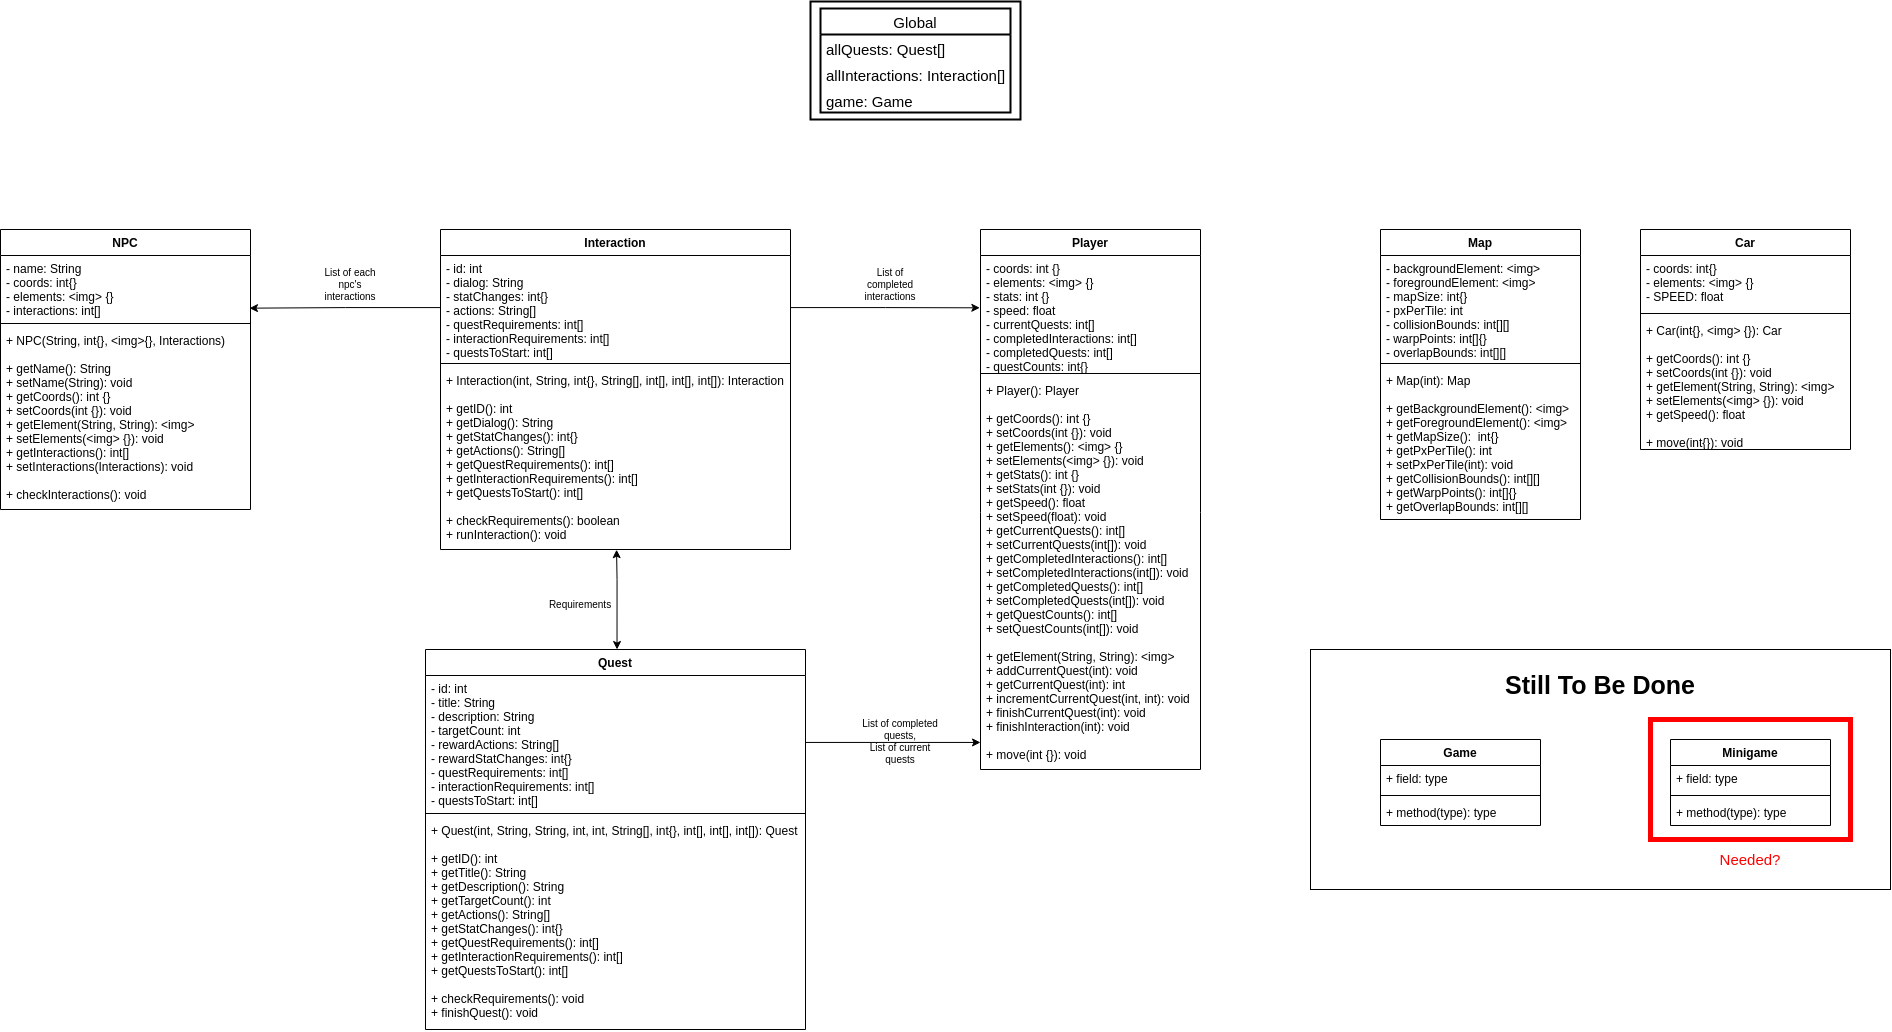

The diagram above was exported from draw.io. Its source (the exported page's mxGraphModel, read from the mxfile embedded in the PNG):
<mxGraphModel dx="3412" dy="2245" grid="1" gridSize="10" guides="1" tooltips="1" connect="1" arrows="1" fold="1" page="1" pageScale="1" pageWidth="827" pageHeight="1169" background="#ffffff" math="0" shadow="0">
  <root>
    <mxCell id="WIyWlLk6GJQsqaUBKTNV-0" />
    <mxCell id="WIyWlLk6GJQsqaUBKTNV-1" parent="WIyWlLk6GJQsqaUBKTNV-0" />
    <mxCell id="0_iH5z7aqFrwZz2-3b-Y-78" value="" style="rounded=0;whiteSpace=wrap;html=1;labelBackgroundColor=none;labelBorderColor=none;fontSize=10;fontColor=#000000;strokeColor=#000000;strokeWidth=2;fillColor=#FFFFFF;" vertex="1" parent="WIyWlLk6GJQsqaUBKTNV-1">
      <mxGeometry x="10" y="-1158" width="210" height="118" as="geometry" />
    </mxCell>
    <mxCell id="0_iH5z7aqFrwZz2-3b-Y-0" value="Map" style="swimlane;fontStyle=1;align=center;verticalAlign=top;childLayout=stackLayout;horizontal=1;startSize=26;horizontalStack=0;resizeParent=1;resizeParentMax=0;resizeLast=0;collapsible=1;marginBottom=0;" vertex="1" parent="WIyWlLk6GJQsqaUBKTNV-1">
      <mxGeometry x="580" y="-930" width="200" height="290" as="geometry" />
    </mxCell>
    <mxCell id="0_iH5z7aqFrwZz2-3b-Y-1" value="- backgroundElement: &lt;img&gt;&#10;- foregroundElement: &lt;img&gt;&#10;- mapSize: int{}&#10;- pxPerTile: int&#10;- collisionBounds: int[][]&#10;- warpPoints: int[]{}&#10;- overlapBounds: int[][]" style="text;strokeColor=none;fillColor=none;align=left;verticalAlign=top;spacingLeft=4;spacingRight=4;overflow=hidden;rotatable=0;points=[[0,0.5],[1,0.5]];portConstraint=eastwest;" vertex="1" parent="0_iH5z7aqFrwZz2-3b-Y-0">
      <mxGeometry y="26" width="200" height="104" as="geometry" />
    </mxCell>
    <mxCell id="0_iH5z7aqFrwZz2-3b-Y-2" value="" style="line;strokeWidth=1;fillColor=none;align=left;verticalAlign=middle;spacingTop=-1;spacingLeft=3;spacingRight=3;rotatable=0;labelPosition=right;points=[];portConstraint=eastwest;" vertex="1" parent="0_iH5z7aqFrwZz2-3b-Y-0">
      <mxGeometry y="130" width="200" height="8" as="geometry" />
    </mxCell>
    <mxCell id="0_iH5z7aqFrwZz2-3b-Y-3" value="+ Map(int): Map&#10;&#10;+ getBackgroundElement(): &lt;img&gt;&#10;+ getForegroundElement(): &lt;img&gt;&#10;+ getMapSize():  int{}&#10;+ getPxPerTile(): int&#10;+ setPxPerTile(int): void&#10;+ getCollisionBounds(): int[][]&#10;+ getWarpPoints(): int[]{}&#10;+ getOverlapBounds: int[][]" style="text;strokeColor=none;fillColor=none;align=left;verticalAlign=top;spacingLeft=4;spacingRight=4;overflow=hidden;rotatable=0;points=[[0,0.5],[1,0.5]];portConstraint=eastwest;" vertex="1" parent="0_iH5z7aqFrwZz2-3b-Y-0">
      <mxGeometry y="138" width="200" height="152" as="geometry" />
    </mxCell>
    <mxCell id="0_iH5z7aqFrwZz2-3b-Y-76" style="edgeStyle=orthogonalEdgeStyle;rounded=0;orthogonalLoop=1;jettySize=auto;html=1;exitX=0.504;exitY=0;exitDx=0;exitDy=0;entryX=0.503;entryY=1.001;entryDx=0;entryDy=0;entryPerimeter=0;fontSize=10;fontColor=#000000;startArrow=classic;startFill=1;exitPerimeter=0;" edge="1" parent="WIyWlLk6GJQsqaUBKTNV-1" source="0_iH5z7aqFrwZz2-3b-Y-12" target="0_iH5z7aqFrwZz2-3b-Y-46">
      <mxGeometry relative="1" as="geometry">
        <Array as="points">
          <mxPoint x="-184" y="-580" />
        </Array>
      </mxGeometry>
    </mxCell>
    <mxCell id="0_iH5z7aqFrwZz2-3b-Y-12" value="Quest" style="swimlane;fontStyle=1;align=center;verticalAlign=top;childLayout=stackLayout;horizontal=1;startSize=26;horizontalStack=0;resizeParent=1;resizeParentMax=0;resizeLast=0;collapsible=1;marginBottom=0;" vertex="1" parent="WIyWlLk6GJQsqaUBKTNV-1">
      <mxGeometry x="-375" y="-510" width="380" height="380" as="geometry" />
    </mxCell>
    <mxCell id="0_iH5z7aqFrwZz2-3b-Y-13" value="- id: int&#10;- title: String&#10;- description: String&#10;- targetCount: int&#10;- rewardActions: String[]&#10;- rewardStatChanges: int{}&#10;- questRequirements: int[]&#10;- interactionRequirements: int[]&#10;- questsToStart: int[]" style="text;strokeColor=none;fillColor=none;align=left;verticalAlign=top;spacingLeft=4;spacingRight=4;overflow=hidden;rotatable=0;points=[[0,0.5],[1,0.5]];portConstraint=eastwest;" vertex="1" parent="0_iH5z7aqFrwZz2-3b-Y-12">
      <mxGeometry y="26" width="380" height="134" as="geometry" />
    </mxCell>
    <mxCell id="0_iH5z7aqFrwZz2-3b-Y-14" value="" style="line;strokeWidth=1;fillColor=none;align=left;verticalAlign=middle;spacingTop=-1;spacingLeft=3;spacingRight=3;rotatable=0;labelPosition=right;points=[];portConstraint=eastwest;" vertex="1" parent="0_iH5z7aqFrwZz2-3b-Y-12">
      <mxGeometry y="160" width="380" height="8" as="geometry" />
    </mxCell>
    <mxCell id="0_iH5z7aqFrwZz2-3b-Y-15" value="+ Quest(int, String, String, int, int, String[], int{}, int[], int[], int[]): Quest&#10;&#10;+ getID(): int&#10;+ getTitle(): String&#10;+ getDescription(): String&#10;+ getTargetCount(): int&#10;+ getActions(): String[]&#10;+ getStatChanges(): int{}&#10;+ getQuestRequirements(): int[]&#10;+ getInteractionRequirements(): int[]&#10;+ getQuestsToStart(): int[]&#10;&#10;+ checkRequirements(): void&#10;+ finishQuest(): void" style="text;strokeColor=none;fillColor=none;align=left;verticalAlign=top;spacingLeft=4;spacingRight=4;overflow=hidden;rotatable=0;points=[[0,0.5],[1,0.5]];portConstraint=eastwest;" vertex="1" parent="0_iH5z7aqFrwZz2-3b-Y-12">
      <mxGeometry y="168" width="380" height="212" as="geometry" />
    </mxCell>
    <mxCell id="0_iH5z7aqFrwZz2-3b-Y-24" value="Car" style="swimlane;fontStyle=1;align=center;verticalAlign=top;childLayout=stackLayout;horizontal=1;startSize=26;horizontalStack=0;resizeParent=1;resizeParentMax=0;resizeLast=0;collapsible=1;marginBottom=0;fillColor=#FFFFFF;" vertex="1" parent="WIyWlLk6GJQsqaUBKTNV-1">
      <mxGeometry x="840" y="-930" width="210" height="220" as="geometry" />
    </mxCell>
    <mxCell id="0_iH5z7aqFrwZz2-3b-Y-25" value="- coords: int{}&#10;- elements: &lt;img&gt; {}&#10;- SPEED: float" style="text;strokeColor=none;fillColor=none;align=left;verticalAlign=top;spacingLeft=4;spacingRight=4;overflow=hidden;rotatable=0;points=[[0,0.5],[1,0.5]];portConstraint=eastwest;" vertex="1" parent="0_iH5z7aqFrwZz2-3b-Y-24">
      <mxGeometry y="26" width="210" height="54" as="geometry" />
    </mxCell>
    <mxCell id="0_iH5z7aqFrwZz2-3b-Y-26" value="" style="line;strokeWidth=1;fillColor=none;align=left;verticalAlign=middle;spacingTop=-1;spacingLeft=3;spacingRight=3;rotatable=0;labelPosition=right;points=[];portConstraint=eastwest;" vertex="1" parent="0_iH5z7aqFrwZz2-3b-Y-24">
      <mxGeometry y="80" width="210" height="8" as="geometry" />
    </mxCell>
    <mxCell id="0_iH5z7aqFrwZz2-3b-Y-27" value="+ Car(int{}, &lt;img&gt; {}): Car&#10;&#10;+ getCoords(): int {}&#10;+ setCoords(int {}): void&#10;+ getElement(String, String): &lt;img&gt;&#10;+ setElements(&lt;img&gt; {}): void&#10;+ getSpeed(): float&#10;&#10;+ move(int{}): void" style="text;strokeColor=none;fillColor=none;align=left;verticalAlign=top;spacingLeft=4;spacingRight=4;overflow=hidden;rotatable=0;points=[[0,0.5],[1,0.5]];portConstraint=eastwest;" vertex="1" parent="0_iH5z7aqFrwZz2-3b-Y-24">
      <mxGeometry y="88" width="210" height="132" as="geometry" />
    </mxCell>
    <mxCell id="0_iH5z7aqFrwZz2-3b-Y-28" value="NPC" style="swimlane;fontStyle=1;align=center;verticalAlign=top;childLayout=stackLayout;horizontal=1;startSize=26;horizontalStack=0;resizeParent=1;resizeParentMax=0;resizeLast=0;collapsible=1;marginBottom=0;" vertex="1" parent="WIyWlLk6GJQsqaUBKTNV-1">
      <mxGeometry x="-800" y="-930" width="250" height="280" as="geometry" />
    </mxCell>
    <mxCell id="0_iH5z7aqFrwZz2-3b-Y-29" value="- name: String&#10;- coords: int{}&#10;- elements: &lt;img&gt; {}&#10;- interactions: int[]" style="text;strokeColor=none;fillColor=none;align=left;verticalAlign=top;spacingLeft=4;spacingRight=4;overflow=hidden;rotatable=0;points=[[0,0.5],[1,0.5]];portConstraint=eastwest;" vertex="1" parent="0_iH5z7aqFrwZz2-3b-Y-28">
      <mxGeometry y="26" width="250" height="64" as="geometry" />
    </mxCell>
    <mxCell id="0_iH5z7aqFrwZz2-3b-Y-30" value="" style="line;strokeWidth=1;fillColor=none;align=left;verticalAlign=middle;spacingTop=-1;spacingLeft=3;spacingRight=3;rotatable=0;labelPosition=right;points=[];portConstraint=eastwest;" vertex="1" parent="0_iH5z7aqFrwZz2-3b-Y-28">
      <mxGeometry y="90" width="250" height="8" as="geometry" />
    </mxCell>
    <mxCell id="0_iH5z7aqFrwZz2-3b-Y-31" value="+ NPC(String, int{}, &lt;img&gt;{}, Interactions)&#10;&#10;+ getName(): String&#10;+ setName(String): void&#10;+ getCoords(): int {}&#10;+ setCoords(int {}): void&#10;+ getElement(String, String): &lt;img&gt;&#10;+ setElements(&lt;img&gt; {}): void&#10;+ getInteractions(): int[]&#10;+ setInteractions(Interactions): void&#10;&#10;+ checkInteractions(): void" style="text;strokeColor=none;fillColor=none;align=left;verticalAlign=top;spacingLeft=4;spacingRight=4;overflow=hidden;rotatable=0;points=[[0,0.5],[1,0.5]];portConstraint=eastwest;" vertex="1" parent="0_iH5z7aqFrwZz2-3b-Y-28">
      <mxGeometry y="98" width="250" height="182" as="geometry" />
    </mxCell>
    <mxCell id="0_iH5z7aqFrwZz2-3b-Y-32" value="Player" style="swimlane;fontStyle=1;align=center;verticalAlign=top;childLayout=stackLayout;horizontal=1;startSize=26;horizontalStack=0;resizeParent=1;resizeParentMax=0;resizeLast=0;collapsible=1;marginBottom=0;" vertex="1" parent="WIyWlLk6GJQsqaUBKTNV-1">
      <mxGeometry x="180" y="-930" width="220" height="540" as="geometry">
        <mxRectangle x="330" y="10" width="70" height="26" as="alternateBounds" />
      </mxGeometry>
    </mxCell>
    <mxCell id="0_iH5z7aqFrwZz2-3b-Y-33" value="- coords: int {}&#10;- elements: &lt;img&gt; {}&#10;- stats: int {}&#10;- speed: float&#10;- currentQuests: int[]&#10;- completedInteractions: int[]&#10;- completedQuests: int[]&#10;- questCounts: int{}" style="text;strokeColor=none;fillColor=none;align=left;verticalAlign=top;spacingLeft=4;spacingRight=4;overflow=hidden;rotatable=0;points=[[0,0.5],[1,0.5]];portConstraint=eastwest;" vertex="1" parent="0_iH5z7aqFrwZz2-3b-Y-32">
      <mxGeometry y="26" width="220" height="114" as="geometry" />
    </mxCell>
    <mxCell id="0_iH5z7aqFrwZz2-3b-Y-34" value="" style="line;strokeWidth=1;fillColor=none;align=left;verticalAlign=middle;spacingTop=-1;spacingLeft=3;spacingRight=3;rotatable=0;labelPosition=right;points=[];portConstraint=eastwest;" vertex="1" parent="0_iH5z7aqFrwZz2-3b-Y-32">
      <mxGeometry y="140" width="220" height="8" as="geometry" />
    </mxCell>
    <mxCell id="0_iH5z7aqFrwZz2-3b-Y-35" value="+ Player(): Player&#10;&#10;+ getCoords(): int {}&#10;+ setCoords(int {}): void&#10;+ getElements(): &lt;img&gt; {}&#10;+ setElements(&lt;img&gt; {}): void&#10;+ getStats(): int {}&#10;+ setStats(int {}): void&#10;+ getSpeed(): float&#10;+ setSpeed(float): void&#10;+ getCurrentQuests(): int[]&#10;+ setCurrentQuests(int[]): void&#10;+ getCompletedInteractions(): int[]&#10;+ setCompletedInteractions(int[]): void&#10;+ getCompletedQuests(): int[]&#10;+ setCompletedQuests(int[]): void&#10;+ getQuestCounts(): int[]&#10;+ setQuestCounts(int[]): void&#10;&#10;+ getElement(String, String): &lt;img&gt;&#10;+ addCurrentQuest(int): void&#10;+ getCurrentQuest(int): int&#10;+ incrementCurrentQuest(int, int): void&#10;+ finishCurrentQuest(int): void&#10;+ finishInteraction(int): void&#10;&#10;+ move(int {}): void" style="text;strokeColor=none;fillColor=none;align=left;verticalAlign=top;spacingLeft=4;spacingRight=4;overflow=hidden;rotatable=0;points=[[0,0.5],[1,0.5]];portConstraint=eastwest;" vertex="1" parent="0_iH5z7aqFrwZz2-3b-Y-32">
      <mxGeometry y="148" width="220" height="392" as="geometry" />
    </mxCell>
    <mxCell id="0_iH5z7aqFrwZz2-3b-Y-43" value="Interaction" style="swimlane;fontStyle=1;align=center;verticalAlign=top;childLayout=stackLayout;horizontal=1;startSize=26;horizontalStack=0;resizeParent=1;resizeParentMax=0;resizeLast=0;collapsible=1;marginBottom=0;" vertex="1" parent="WIyWlLk6GJQsqaUBKTNV-1">
      <mxGeometry x="-360" y="-930" width="350" height="320" as="geometry" />
    </mxCell>
    <mxCell id="0_iH5z7aqFrwZz2-3b-Y-44" value="- id: int&#10;- dialog: String&#10;- statChanges: int{}&#10;- actions: String[]&#10;- questRequirements: int[]&#10;- interactionRequirements: int[]&#10;- questsToStart: int[]" style="text;strokeColor=none;fillColor=none;align=left;verticalAlign=top;spacingLeft=4;spacingRight=4;overflow=hidden;rotatable=0;points=[[0,0.5],[1,0.5]];portConstraint=eastwest;" vertex="1" parent="0_iH5z7aqFrwZz2-3b-Y-43">
      <mxGeometry y="26" width="350" height="104" as="geometry" />
    </mxCell>
    <mxCell id="0_iH5z7aqFrwZz2-3b-Y-45" value="" style="line;strokeWidth=1;fillColor=none;align=left;verticalAlign=middle;spacingTop=-1;spacingLeft=3;spacingRight=3;rotatable=0;labelPosition=right;points=[];portConstraint=eastwest;" vertex="1" parent="0_iH5z7aqFrwZz2-3b-Y-43">
      <mxGeometry y="130" width="350" height="8" as="geometry" />
    </mxCell>
    <mxCell id="0_iH5z7aqFrwZz2-3b-Y-46" value="+ Interaction(int, String, int{}, String[], int[], int[], int[]): Interaction&#10;&#10;+ getID(): int&#10;+ getDialog(): String&#10;+ getStatChanges(): int{}&#10;+ getActions(): String[]&#10;+ getQuestRequirements(): int[]&#10;+ getInteractionRequirements(): int[]&#10;+ getQuestsToStart(): int[]&#10;&#10;+ checkRequirements(): boolean&#10;+ runInteraction(): void" style="text;strokeColor=none;fillColor=none;align=left;verticalAlign=top;spacingLeft=4;spacingRight=4;overflow=hidden;rotatable=0;points=[[0,0.5],[1,0.5]];portConstraint=eastwest;" vertex="1" parent="0_iH5z7aqFrwZz2-3b-Y-43">
      <mxGeometry y="138" width="350" height="182" as="geometry" />
    </mxCell>
    <mxCell id="0_iH5z7aqFrwZz2-3b-Y-64" value="" style="group" vertex="1" connectable="0" parent="WIyWlLk6GJQsqaUBKTNV-1">
      <mxGeometry x="510" y="-510" width="580" height="240" as="geometry" />
    </mxCell>
    <mxCell id="0_iH5z7aqFrwZz2-3b-Y-47" value="" style="rounded=0;whiteSpace=wrap;html=1;labelBorderColor=default;" vertex="1" parent="0_iH5z7aqFrwZz2-3b-Y-64">
      <mxGeometry width="580" height="240" as="geometry" />
    </mxCell>
    <mxCell id="0_iH5z7aqFrwZz2-3b-Y-62" value="" style="rounded=0;whiteSpace=wrap;html=1;labelBorderColor=none;fontSize=25;strokeColor=#FF0000;labelBackgroundColor=none;fillColor=none;strokeWidth=5;" vertex="1" parent="0_iH5z7aqFrwZz2-3b-Y-64">
      <mxGeometry x="340" y="70" width="200" height="120" as="geometry" />
    </mxCell>
    <mxCell id="0_iH5z7aqFrwZz2-3b-Y-20" value="Game" style="swimlane;fontStyle=1;align=center;verticalAlign=top;childLayout=stackLayout;horizontal=1;startSize=26;horizontalStack=0;resizeParent=1;resizeParentMax=0;resizeLast=0;collapsible=1;marginBottom=0;" vertex="1" parent="0_iH5z7aqFrwZz2-3b-Y-64">
      <mxGeometry x="70" y="90" width="160" height="86" as="geometry" />
    </mxCell>
    <mxCell id="0_iH5z7aqFrwZz2-3b-Y-21" value="+ field: type" style="text;strokeColor=none;fillColor=none;align=left;verticalAlign=top;spacingLeft=4;spacingRight=4;overflow=hidden;rotatable=0;points=[[0,0.5],[1,0.5]];portConstraint=eastwest;" vertex="1" parent="0_iH5z7aqFrwZz2-3b-Y-20">
      <mxGeometry y="26" width="160" height="26" as="geometry" />
    </mxCell>
    <mxCell id="0_iH5z7aqFrwZz2-3b-Y-22" value="" style="line;strokeWidth=1;fillColor=none;align=left;verticalAlign=middle;spacingTop=-1;spacingLeft=3;spacingRight=3;rotatable=0;labelPosition=right;points=[];portConstraint=eastwest;" vertex="1" parent="0_iH5z7aqFrwZz2-3b-Y-20">
      <mxGeometry y="52" width="160" height="8" as="geometry" />
    </mxCell>
    <mxCell id="0_iH5z7aqFrwZz2-3b-Y-23" value="+ method(type): type" style="text;strokeColor=none;fillColor=none;align=left;verticalAlign=top;spacingLeft=4;spacingRight=4;overflow=hidden;rotatable=0;points=[[0,0.5],[1,0.5]];portConstraint=eastwest;" vertex="1" parent="0_iH5z7aqFrwZz2-3b-Y-20">
      <mxGeometry y="60" width="160" height="26" as="geometry" />
    </mxCell>
    <mxCell id="0_iH5z7aqFrwZz2-3b-Y-57" value="Minigame" style="swimlane;fontStyle=1;align=center;verticalAlign=top;childLayout=stackLayout;horizontal=1;startSize=26;horizontalStack=0;resizeParent=1;resizeParentMax=0;resizeLast=0;collapsible=1;marginBottom=0;fillColor=default;" vertex="1" parent="0_iH5z7aqFrwZz2-3b-Y-64">
      <mxGeometry x="360" y="90" width="160" height="86" as="geometry" />
    </mxCell>
    <mxCell id="0_iH5z7aqFrwZz2-3b-Y-58" value="+ field: type" style="text;strokeColor=none;fillColor=none;align=left;verticalAlign=top;spacingLeft=4;spacingRight=4;overflow=hidden;rotatable=0;points=[[0,0.5],[1,0.5]];portConstraint=eastwest;" vertex="1" parent="0_iH5z7aqFrwZz2-3b-Y-57">
      <mxGeometry y="26" width="160" height="26" as="geometry" />
    </mxCell>
    <mxCell id="0_iH5z7aqFrwZz2-3b-Y-59" value="" style="line;strokeWidth=1;fillColor=none;align=left;verticalAlign=middle;spacingTop=-1;spacingLeft=3;spacingRight=3;rotatable=0;labelPosition=right;points=[];portConstraint=eastwest;" vertex="1" parent="0_iH5z7aqFrwZz2-3b-Y-57">
      <mxGeometry y="52" width="160" height="8" as="geometry" />
    </mxCell>
    <mxCell id="0_iH5z7aqFrwZz2-3b-Y-60" value="+ method(type): type" style="text;strokeColor=none;fillColor=none;align=left;verticalAlign=top;spacingLeft=4;spacingRight=4;overflow=hidden;rotatable=0;points=[[0,0.5],[1,0.5]];portConstraint=eastwest;" vertex="1" parent="0_iH5z7aqFrwZz2-3b-Y-57">
      <mxGeometry y="60" width="160" height="26" as="geometry" />
    </mxCell>
    <mxCell id="0_iH5z7aqFrwZz2-3b-Y-61" value="Still To Be Done" style="text;html=1;strokeColor=none;fillColor=none;align=center;verticalAlign=middle;whiteSpace=wrap;rounded=0;labelBorderColor=none;fontSize=25;fontStyle=1" vertex="1" parent="0_iH5z7aqFrwZz2-3b-Y-64">
      <mxGeometry x="150" y="20" width="280" height="30" as="geometry" />
    </mxCell>
    <mxCell id="0_iH5z7aqFrwZz2-3b-Y-63" value="&lt;font color=&quot;#ff0000&quot;&gt;Needed?&lt;/font&gt;" style="text;html=1;strokeColor=none;fillColor=none;align=center;verticalAlign=middle;whiteSpace=wrap;rounded=0;labelBackgroundColor=none;labelBorderColor=none;fontSize=15;" vertex="1" parent="0_iH5z7aqFrwZz2-3b-Y-64">
      <mxGeometry x="375" y="195" width="130" height="30" as="geometry" />
    </mxCell>
    <mxCell id="0_iH5z7aqFrwZz2-3b-Y-65" value="Global" style="swimlane;fontStyle=0;childLayout=stackLayout;horizontal=1;startSize=26;fillColor=none;horizontalStack=0;resizeParent=1;resizeParentMax=0;resizeLast=0;collapsible=1;marginBottom=0;labelBackgroundColor=none;labelBorderColor=none;fontSize=15;fontColor=#000000;strokeColor=#000000;strokeWidth=2;" vertex="1" parent="WIyWlLk6GJQsqaUBKTNV-1">
      <mxGeometry x="20" y="-1151" width="190" height="104" as="geometry" />
    </mxCell>
    <mxCell id="0_iH5z7aqFrwZz2-3b-Y-66" value="allQuests: Quest[]" style="text;strokeColor=none;fillColor=none;align=left;verticalAlign=top;spacingLeft=4;spacingRight=4;overflow=hidden;rotatable=0;points=[[0,0.5],[1,0.5]];portConstraint=eastwest;labelBackgroundColor=none;labelBorderColor=none;fontSize=15;fontColor=#000000;strokeWidth=2;" vertex="1" parent="0_iH5z7aqFrwZz2-3b-Y-65">
      <mxGeometry y="26" width="190" height="26" as="geometry" />
    </mxCell>
    <mxCell id="0_iH5z7aqFrwZz2-3b-Y-67" value="allInteractions: Interaction[]" style="text;strokeColor=none;fillColor=none;align=left;verticalAlign=top;spacingLeft=4;spacingRight=4;overflow=hidden;rotatable=0;points=[[0,0.5],[1,0.5]];portConstraint=eastwest;labelBackgroundColor=none;labelBorderColor=none;fontSize=15;fontColor=#000000;strokeWidth=2;" vertex="1" parent="0_iH5z7aqFrwZz2-3b-Y-65">
      <mxGeometry y="52" width="190" height="26" as="geometry" />
    </mxCell>
    <mxCell id="0_iH5z7aqFrwZz2-3b-Y-68" value="game: Game" style="text;strokeColor=none;fillColor=none;align=left;verticalAlign=top;spacingLeft=4;spacingRight=4;overflow=hidden;rotatable=0;points=[[0,0.5],[1,0.5]];portConstraint=eastwest;labelBackgroundColor=none;labelBorderColor=none;fontSize=15;fontColor=#000000;strokeWidth=2;" vertex="1" parent="0_iH5z7aqFrwZz2-3b-Y-65">
      <mxGeometry y="78" width="190" height="26" as="geometry" />
    </mxCell>
    <mxCell id="0_iH5z7aqFrwZz2-3b-Y-70" style="edgeStyle=orthogonalEdgeStyle;rounded=0;orthogonalLoop=1;jettySize=auto;html=1;entryX=-0.003;entryY=0.459;entryDx=0;entryDy=0;entryPerimeter=0;fontSize=23;fontColor=#000000;" edge="1" parent="WIyWlLk6GJQsqaUBKTNV-1" source="0_iH5z7aqFrwZz2-3b-Y-44" target="0_iH5z7aqFrwZz2-3b-Y-33">
      <mxGeometry relative="1" as="geometry" />
    </mxCell>
    <mxCell id="0_iH5z7aqFrwZz2-3b-Y-71" style="edgeStyle=orthogonalEdgeStyle;rounded=0;orthogonalLoop=1;jettySize=auto;html=1;entryX=0.996;entryY=0.823;entryDx=0;entryDy=0;entryPerimeter=0;fontSize=23;fontColor=#000000;" edge="1" parent="WIyWlLk6GJQsqaUBKTNV-1" source="0_iH5z7aqFrwZz2-3b-Y-44" target="0_iH5z7aqFrwZz2-3b-Y-29">
      <mxGeometry relative="1" as="geometry" />
    </mxCell>
    <mxCell id="0_iH5z7aqFrwZz2-3b-Y-72" style="edgeStyle=orthogonalEdgeStyle;rounded=0;orthogonalLoop=1;jettySize=auto;html=1;entryX=0;entryY=0.931;entryDx=0;entryDy=0;entryPerimeter=0;fontSize=23;fontColor=#000000;" edge="1" parent="WIyWlLk6GJQsqaUBKTNV-1" source="0_iH5z7aqFrwZz2-3b-Y-13" target="0_iH5z7aqFrwZz2-3b-Y-35">
      <mxGeometry relative="1" as="geometry" />
    </mxCell>
    <mxCell id="0_iH5z7aqFrwZz2-3b-Y-73" value="List of each npc's interactions" style="text;html=1;strokeColor=none;fillColor=none;align=center;verticalAlign=middle;whiteSpace=wrap;rounded=0;labelBackgroundColor=none;labelBorderColor=none;fontSize=10;fontColor=#000000;" vertex="1" parent="WIyWlLk6GJQsqaUBKTNV-1">
      <mxGeometry x="-480" y="-890" width="60" height="30" as="geometry" />
    </mxCell>
    <mxCell id="0_iH5z7aqFrwZz2-3b-Y-74" value="List of completed interactions" style="text;html=1;strokeColor=none;fillColor=none;align=center;verticalAlign=middle;whiteSpace=wrap;rounded=0;labelBackgroundColor=none;labelBorderColor=none;fontSize=10;fontColor=#000000;" vertex="1" parent="WIyWlLk6GJQsqaUBKTNV-1">
      <mxGeometry x="60" y="-890" width="60" height="30" as="geometry" />
    </mxCell>
    <mxCell id="0_iH5z7aqFrwZz2-3b-Y-75" value="List of completed quests,&lt;br&gt;List of current quests" style="text;html=1;strokeColor=none;fillColor=none;align=center;verticalAlign=middle;whiteSpace=wrap;rounded=0;labelBackgroundColor=none;labelBorderColor=none;fontSize=10;fontColor=#000000;" vertex="1" parent="WIyWlLk6GJQsqaUBKTNV-1">
      <mxGeometry x="60" y="-433" width="80" height="30" as="geometry" />
    </mxCell>
    <mxCell id="0_iH5z7aqFrwZz2-3b-Y-77" value="Requirements" style="text;html=1;strokeColor=none;fillColor=none;align=center;verticalAlign=middle;whiteSpace=wrap;rounded=0;labelBackgroundColor=none;labelBorderColor=none;fontSize=10;fontColor=#000000;" vertex="1" parent="WIyWlLk6GJQsqaUBKTNV-1">
      <mxGeometry x="-250" y="-570" width="60" height="30" as="geometry" />
    </mxCell>
  </root>
</mxGraphModel>